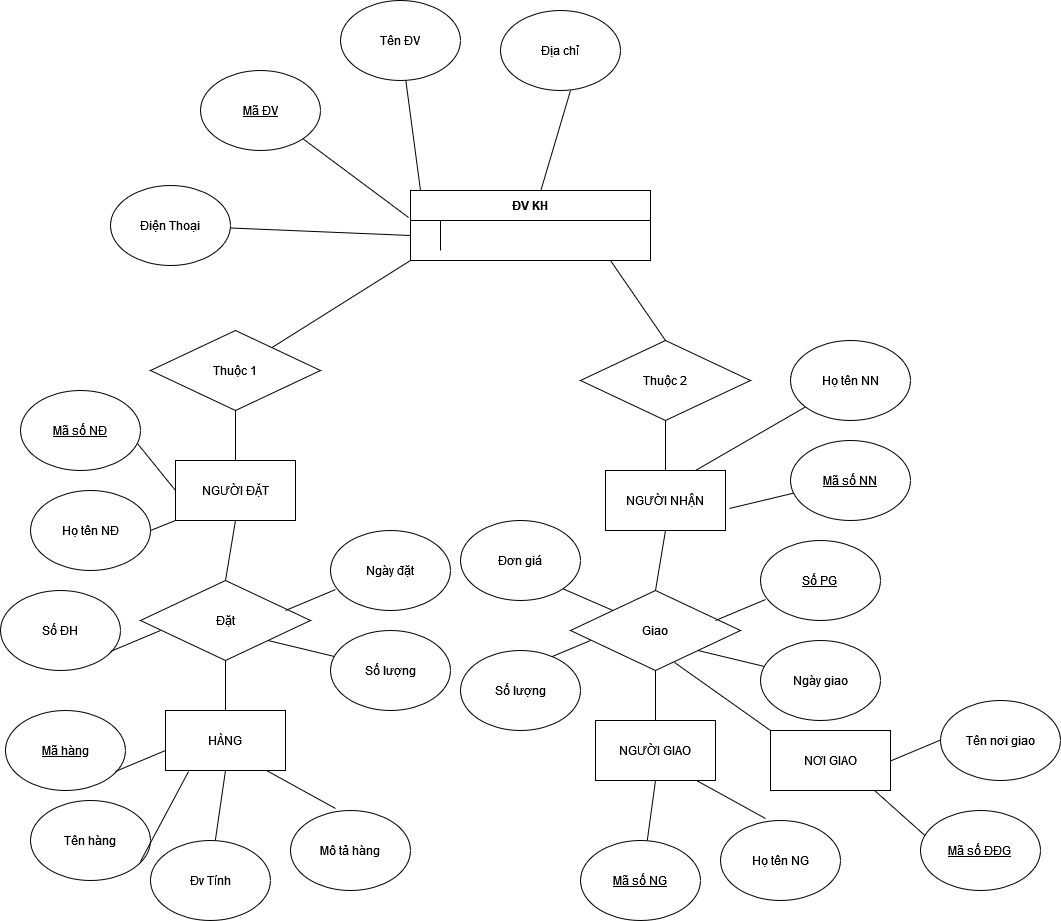

The diagram above was exported from draw.io. Its source (the exported page's mxGraphModel, read from the mxfile embedded in the PNG):
<mxGraphModel dx="3743" dy="2567" grid="1" gridSize="10" guides="1" tooltips="1" connect="1" arrows="1" fold="1" page="1" pageScale="1" pageWidth="850" pageHeight="1100" math="0" shadow="0" extFonts="Permanent Marker^https://fonts.googleapis.com/css?family=Permanent+Marker">
  <root>
    <mxCell id="0" />
    <mxCell id="1" parent="0" />
    <mxCell id="C-vyLk0tnHw3VtMMgP7b-23" value="ĐV KH" style="shape=table;startSize=30;container=1;collapsible=1;childLayout=tableLayout;fixedRows=1;rowLines=0;fontStyle=1;align=center;resizeLast=1;" parent="1" vertex="1">
      <mxGeometry x="160" y="120" width="240" height="70" as="geometry" />
    </mxCell>
    <mxCell id="C-vyLk0tnHw3VtMMgP7b-27" value="" style="shape=partialRectangle;collapsible=0;dropTarget=0;pointerEvents=0;fillColor=none;points=[[0,0.5],[1,0.5]];portConstraint=eastwest;top=0;left=0;right=0;bottom=0;" parent="C-vyLk0tnHw3VtMMgP7b-23" vertex="1">
      <mxGeometry y="30" width="240" height="30" as="geometry" />
    </mxCell>
    <mxCell id="C-vyLk0tnHw3VtMMgP7b-28" value="" style="shape=partialRectangle;overflow=hidden;connectable=0;fillColor=none;top=0;left=0;bottom=0;right=0;" parent="C-vyLk0tnHw3VtMMgP7b-27" vertex="1">
      <mxGeometry width="30" height="30" as="geometry">
        <mxRectangle width="30" height="30" as="alternateBounds" />
      </mxGeometry>
    </mxCell>
    <mxCell id="C-vyLk0tnHw3VtMMgP7b-29" value="" style="shape=partialRectangle;overflow=hidden;connectable=0;fillColor=none;top=0;left=0;bottom=0;right=0;align=left;spacingLeft=6;" parent="C-vyLk0tnHw3VtMMgP7b-27" vertex="1">
      <mxGeometry x="30" width="210" height="30" as="geometry">
        <mxRectangle width="210" height="30" as="alternateBounds" />
      </mxGeometry>
    </mxCell>
    <mxCell id="tFyrq1sSwu5KiHSqP2S--1" value="Tên ĐV" style="ellipse;whiteSpace=wrap;html=1;" vertex="1" parent="1">
      <mxGeometry x="90" y="-70" width="120" height="80" as="geometry" />
    </mxCell>
    <mxCell id="tFyrq1sSwu5KiHSqP2S--2" value="Địa chỉ" style="ellipse;whiteSpace=wrap;html=1;" vertex="1" parent="1">
      <mxGeometry x="250" y="-60" width="120" height="80" as="geometry" />
    </mxCell>
    <mxCell id="tFyrq1sSwu5KiHSqP2S--3" value="&lt;u&gt;Mã ĐV&lt;/u&gt;" style="ellipse;whiteSpace=wrap;html=1;" vertex="1" parent="1">
      <mxGeometry x="-50" width="120" height="80" as="geometry" />
    </mxCell>
    <mxCell id="tFyrq1sSwu5KiHSqP2S--4" value="Điện Thoại" style="ellipse;whiteSpace=wrap;html=1;" vertex="1" parent="1">
      <mxGeometry x="-140" y="115" width="120" height="80" as="geometry" />
    </mxCell>
    <mxCell id="tFyrq1sSwu5KiHSqP2S--9" value="" style="endArrow=none;html=1;rounded=0;" edge="1" parent="1" source="C-vyLk0tnHw3VtMMgP7b-23">
      <mxGeometry width="50" height="50" relative="1" as="geometry">
        <mxPoint x="270" y="70" as="sourcePoint" />
        <mxPoint x="320" y="20" as="targetPoint" />
      </mxGeometry>
    </mxCell>
    <mxCell id="tFyrq1sSwu5KiHSqP2S--10" value="" style="endArrow=none;html=1;rounded=0;" edge="1" parent="1" target="tFyrq1sSwu5KiHSqP2S--1">
      <mxGeometry width="50" height="50" relative="1" as="geometry">
        <mxPoint x="170.00037037037043" y="120" as="sourcePoint" />
        <mxPoint x="199.63" y="20" as="targetPoint" />
      </mxGeometry>
    </mxCell>
    <mxCell id="tFyrq1sSwu5KiHSqP2S--11" value="" style="endArrow=none;html=1;rounded=0;exitX=0;exitY=0.5;exitDx=0;exitDy=0;" edge="1" parent="1" source="C-vyLk0tnHw3VtMMgP7b-27" target="tFyrq1sSwu5KiHSqP2S--4">
      <mxGeometry width="50" height="50" relative="1" as="geometry">
        <mxPoint x="180.00037037037055" y="130" as="sourcePoint" />
        <mxPoint x="165.31238741702782" y="19.842905627709115" as="targetPoint" />
      </mxGeometry>
    </mxCell>
    <mxCell id="tFyrq1sSwu5KiHSqP2S--12" value="" style="endArrow=none;html=1;rounded=0;exitX=-0.008;exitY=-0.1;exitDx=0;exitDy=0;exitPerimeter=0;entryX=1;entryY=1;entryDx=0;entryDy=0;" edge="1" parent="1" source="C-vyLk0tnHw3VtMMgP7b-27" target="tFyrq1sSwu5KiHSqP2S--3">
      <mxGeometry width="50" height="50" relative="1" as="geometry">
        <mxPoint x="190.00037037037055" y="140" as="sourcePoint" />
        <mxPoint x="175.31238741702782" y="29.842905627709115" as="targetPoint" />
      </mxGeometry>
    </mxCell>
    <mxCell id="tFyrq1sSwu5KiHSqP2S--13" value="" style="endArrow=none;html=1;rounded=0;exitX=0;exitY=1;exitDx=0;exitDy=0;" edge="1" parent="1" source="C-vyLk0tnHw3VtMMgP7b-23" target="tFyrq1sSwu5KiHSqP2S--14">
      <mxGeometry width="50" height="50" relative="1" as="geometry">
        <mxPoint x="170" y="175" as="sourcePoint" />
        <mxPoint x="20" y="280" as="targetPoint" />
      </mxGeometry>
    </mxCell>
    <mxCell id="tFyrq1sSwu5KiHSqP2S--14" value="&lt;div&gt;Thuộc 1&lt;/div&gt;" style="rhombus;whiteSpace=wrap;html=1;" vertex="1" parent="1">
      <mxGeometry x="-100" y="260" width="170" height="80" as="geometry" />
    </mxCell>
    <mxCell id="tFyrq1sSwu5KiHSqP2S--15" value="NGƯỜI ĐẶT" style="rounded=0;whiteSpace=wrap;html=1;" vertex="1" parent="1">
      <mxGeometry x="-75" y="390" width="120" height="60" as="geometry" />
    </mxCell>
    <mxCell id="tFyrq1sSwu5KiHSqP2S--16" value="" style="endArrow=none;html=1;rounded=0;exitX=0.5;exitY=1;exitDx=0;exitDy=0;entryX=0.5;entryY=0;entryDx=0;entryDy=0;" edge="1" parent="1" source="tFyrq1sSwu5KiHSqP2S--14" target="tFyrq1sSwu5KiHSqP2S--15">
      <mxGeometry width="50" height="50" relative="1" as="geometry">
        <mxPoint x="170" y="200" as="sourcePoint" />
        <mxPoint x="31.39143730886849" y="287.12538226299694" as="targetPoint" />
      </mxGeometry>
    </mxCell>
    <mxCell id="tFyrq1sSwu5KiHSqP2S--17" value="Họ tên NĐ" style="ellipse;whiteSpace=wrap;html=1;" vertex="1" parent="1">
      <mxGeometry x="-220" y="420" width="120" height="80" as="geometry" />
    </mxCell>
    <mxCell id="tFyrq1sSwu5KiHSqP2S--18" value="&lt;u&gt;Mã số NĐ&lt;/u&gt;" style="ellipse;whiteSpace=wrap;html=1;" vertex="1" parent="1">
      <mxGeometry x="-230" y="320" width="120" height="80" as="geometry" />
    </mxCell>
    <mxCell id="tFyrq1sSwu5KiHSqP2S--21" value="" style="endArrow=none;html=1;rounded=0;exitX=1;exitY=0.5;exitDx=0;exitDy=0;entryX=0;entryY=1;entryDx=0;entryDy=0;" edge="1" parent="1" source="tFyrq1sSwu5KiHSqP2S--17" target="tFyrq1sSwu5KiHSqP2S--15">
      <mxGeometry width="50" height="50" relative="1" as="geometry">
        <mxPoint x="-5" y="350" as="sourcePoint" />
        <mxPoint x="-5" y="400" as="targetPoint" />
      </mxGeometry>
    </mxCell>
    <mxCell id="tFyrq1sSwu5KiHSqP2S--22" value="" style="endArrow=none;html=1;rounded=0;exitX=0.975;exitY=0.663;exitDx=0;exitDy=0;entryX=0;entryY=0.5;entryDx=0;entryDy=0;exitPerimeter=0;" edge="1" parent="1" source="tFyrq1sSwu5KiHSqP2S--18" target="tFyrq1sSwu5KiHSqP2S--15">
      <mxGeometry width="50" height="50" relative="1" as="geometry">
        <mxPoint x="5" y="360" as="sourcePoint" />
        <mxPoint x="5" y="410" as="targetPoint" />
      </mxGeometry>
    </mxCell>
    <mxCell id="tFyrq1sSwu5KiHSqP2S--23" value="Đặt" style="rhombus;whiteSpace=wrap;html=1;" vertex="1" parent="1">
      <mxGeometry x="-110" y="510" width="170" height="80" as="geometry" />
    </mxCell>
    <mxCell id="tFyrq1sSwu5KiHSqP2S--24" value="" style="endArrow=none;html=1;rounded=0;exitX=0.5;exitY=1;exitDx=0;exitDy=0;entryX=0.5;entryY=0;entryDx=0;entryDy=0;" edge="1" parent="1" source="tFyrq1sSwu5KiHSqP2S--15" target="tFyrq1sSwu5KiHSqP2S--23">
      <mxGeometry width="50" height="50" relative="1" as="geometry">
        <mxPoint x="-5" y="350" as="sourcePoint" />
        <mxPoint x="-5" y="400" as="targetPoint" />
      </mxGeometry>
    </mxCell>
    <mxCell id="tFyrq1sSwu5KiHSqP2S--25" value="Số lượng" style="ellipse;whiteSpace=wrap;html=1;" vertex="1" parent="1">
      <mxGeometry x="80" y="560" width="120" height="80" as="geometry" />
    </mxCell>
    <mxCell id="tFyrq1sSwu5KiHSqP2S--26" value="Số ĐH" style="ellipse;whiteSpace=wrap;html=1;" vertex="1" parent="1">
      <mxGeometry x="-250" y="520" width="120" height="80" as="geometry" />
    </mxCell>
    <mxCell id="tFyrq1sSwu5KiHSqP2S--27" value="Ngày đặt" style="ellipse;whiteSpace=wrap;html=1;" vertex="1" parent="1">
      <mxGeometry x="80" y="460" width="120" height="80" as="geometry" />
    </mxCell>
    <mxCell id="tFyrq1sSwu5KiHSqP2S--29" value="" style="endArrow=none;html=1;rounded=0;entryX=0.042;entryY=0.738;entryDx=0;entryDy=0;entryPerimeter=0;" edge="1" parent="1" target="tFyrq1sSwu5KiHSqP2S--27">
      <mxGeometry width="50" height="50" relative="1" as="geometry">
        <mxPoint x="35" y="540" as="sourcePoint" />
        <mxPoint x="60" y="530" as="targetPoint" />
      </mxGeometry>
    </mxCell>
    <mxCell id="tFyrq1sSwu5KiHSqP2S--30" value="" style="endArrow=none;html=1;rounded=0;entryX=0.042;entryY=0.738;entryDx=0;entryDy=0;entryPerimeter=0;" edge="1" parent="1">
      <mxGeometry width="50" height="50" relative="1" as="geometry">
        <mxPoint x="-140" y="580.96" as="sourcePoint" />
        <mxPoint x="-89.96000000000004" y="560" as="targetPoint" />
      </mxGeometry>
    </mxCell>
    <mxCell id="tFyrq1sSwu5KiHSqP2S--31" value="" style="endArrow=none;html=1;rounded=0;exitX=1;exitY=1;exitDx=0;exitDy=0;" edge="1" parent="1" source="tFyrq1sSwu5KiHSqP2S--23" target="tFyrq1sSwu5KiHSqP2S--25">
      <mxGeometry width="50" height="50" relative="1" as="geometry">
        <mxPoint x="9.96" y="590" as="sourcePoint" />
        <mxPoint x="59.999999999999964" y="569.04" as="targetPoint" />
      </mxGeometry>
    </mxCell>
    <mxCell id="tFyrq1sSwu5KiHSqP2S--32" value="HÀNG" style="rounded=0;whiteSpace=wrap;html=1;" vertex="1" parent="1">
      <mxGeometry x="-85" y="640" width="120" height="60" as="geometry" />
    </mxCell>
    <mxCell id="tFyrq1sSwu5KiHSqP2S--33" value="" style="endArrow=none;html=1;rounded=0;exitX=0.5;exitY=1;exitDx=0;exitDy=0;entryX=0.5;entryY=0;entryDx=0;entryDy=0;" edge="1" parent="1" target="tFyrq1sSwu5KiHSqP2S--32">
      <mxGeometry width="50" height="50" relative="1" as="geometry">
        <mxPoint x="-25" y="590" as="sourcePoint" />
        <mxPoint x="21.39143730886849" y="537.1253822629969" as="targetPoint" />
      </mxGeometry>
    </mxCell>
    <mxCell id="tFyrq1sSwu5KiHSqP2S--34" value="&lt;u&gt;Mã hàng&lt;/u&gt;" style="ellipse;whiteSpace=wrap;html=1;" vertex="1" parent="1">
      <mxGeometry x="-245.04" y="640" width="120" height="80" as="geometry" />
    </mxCell>
    <mxCell id="tFyrq1sSwu5KiHSqP2S--35" value="" style="endArrow=none;html=1;rounded=0;entryX=0.042;entryY=0.738;entryDx=0;entryDy=0;entryPerimeter=0;" edge="1" parent="1">
      <mxGeometry width="50" height="50" relative="1" as="geometry">
        <mxPoint x="-135.04" y="700.96" as="sourcePoint" />
        <mxPoint x="-85.00000000000004" y="680" as="targetPoint" />
      </mxGeometry>
    </mxCell>
    <mxCell id="tFyrq1sSwu5KiHSqP2S--36" value="Tên hàng" style="ellipse;whiteSpace=wrap;html=1;" vertex="1" parent="1">
      <mxGeometry x="-220" y="730" width="120" height="80" as="geometry" />
    </mxCell>
    <mxCell id="tFyrq1sSwu5KiHSqP2S--37" value="" style="endArrow=none;html=1;rounded=0;entryX=0.192;entryY=1.017;entryDx=0;entryDy=0;entryPerimeter=0;" edge="1" parent="1" target="tFyrq1sSwu5KiHSqP2S--32">
      <mxGeometry width="50" height="50" relative="1" as="geometry">
        <mxPoint x="-109.99999999999996" y="790.96" as="sourcePoint" />
        <mxPoint x="-59.959999999999994" y="770" as="targetPoint" />
      </mxGeometry>
    </mxCell>
    <mxCell id="tFyrq1sSwu5KiHSqP2S--38" value="Mô tả hàng" style="ellipse;whiteSpace=wrap;html=1;" vertex="1" parent="1">
      <mxGeometry x="40.00000000000003" y="740" width="120" height="80" as="geometry" />
    </mxCell>
    <mxCell id="tFyrq1sSwu5KiHSqP2S--39" value="" style="endArrow=none;html=1;rounded=0;entryX=0.842;entryY=1;entryDx=0;entryDy=0;entryPerimeter=0;exitX=0.375;exitY=-0.025;exitDx=0;exitDy=0;exitPerimeter=0;" edge="1" parent="1" source="tFyrq1sSwu5KiHSqP2S--38" target="tFyrq1sSwu5KiHSqP2S--32">
      <mxGeometry width="50" height="50" relative="1" as="geometry">
        <mxPoint x="190.00000000000006" y="720" as="sourcePoint" />
        <mxPoint x="240.04000000000002" y="699.04" as="targetPoint" />
      </mxGeometry>
    </mxCell>
    <mxCell id="tFyrq1sSwu5KiHSqP2S--40" value="Đv Tính" style="ellipse;whiteSpace=wrap;html=1;" vertex="1" parent="1">
      <mxGeometry x="-100.03999999999999" y="770" width="120" height="80" as="geometry" />
    </mxCell>
    <mxCell id="tFyrq1sSwu5KiHSqP2S--41" value="" style="endArrow=none;html=1;rounded=0;entryX=0.5;entryY=1;entryDx=0;entryDy=0;" edge="1" parent="1" source="tFyrq1sSwu5KiHSqP2S--40" target="tFyrq1sSwu5KiHSqP2S--32">
      <mxGeometry width="50" height="50" relative="1" as="geometry">
        <mxPoint x="9.960000000000036" y="830.96" as="sourcePoint" />
        <mxPoint x="60" y="810" as="targetPoint" />
      </mxGeometry>
    </mxCell>
    <mxCell id="tFyrq1sSwu5KiHSqP2S--44" value="&lt;div&gt;Thuộc 2&lt;/div&gt;" style="rhombus;whiteSpace=wrap;html=1;" vertex="1" parent="1">
      <mxGeometry x="330" y="270" width="170" height="80" as="geometry" />
    </mxCell>
    <mxCell id="tFyrq1sSwu5KiHSqP2S--45" value="NGƯỜI NHẬN" style="rounded=0;whiteSpace=wrap;html=1;" vertex="1" parent="1">
      <mxGeometry x="355" y="400" width="120" height="60" as="geometry" />
    </mxCell>
    <mxCell id="tFyrq1sSwu5KiHSqP2S--46" value="" style="endArrow=none;html=1;rounded=0;exitX=0.5;exitY=1;exitDx=0;exitDy=0;entryX=0.5;entryY=0;entryDx=0;entryDy=0;" edge="1" parent="1" source="tFyrq1sSwu5KiHSqP2S--44" target="tFyrq1sSwu5KiHSqP2S--45">
      <mxGeometry width="50" height="50" relative="1" as="geometry">
        <mxPoint x="600" y="210" as="sourcePoint" />
        <mxPoint x="461.3914373088685" y="297.12538226299694" as="targetPoint" />
      </mxGeometry>
    </mxCell>
    <mxCell id="tFyrq1sSwu5KiHSqP2S--47" value="" style="endArrow=none;html=1;rounded=0;exitX=1.033;exitY=0.633;exitDx=0;exitDy=0;exitPerimeter=0;" edge="1" parent="1" target="tFyrq1sSwu5KiHSqP2S--64" source="tFyrq1sSwu5KiHSqP2S--45">
      <mxGeometry width="50" height="50" relative="1" as="geometry">
        <mxPoint x="330" y="470" as="sourcePoint" />
        <mxPoint x="425" y="410" as="targetPoint" />
      </mxGeometry>
    </mxCell>
    <mxCell id="tFyrq1sSwu5KiHSqP2S--48" value="" style="endArrow=none;html=1;rounded=0;entryX=0.75;entryY=0;entryDx=0;entryDy=0;" edge="1" parent="1" target="tFyrq1sSwu5KiHSqP2S--45" source="tFyrq1sSwu5KiHSqP2S--65">
      <mxGeometry width="50" height="50" relative="1" as="geometry">
        <mxPoint x="317" y="383.03999999999996" as="sourcePoint" />
        <mxPoint x="435" y="420" as="targetPoint" />
      </mxGeometry>
    </mxCell>
    <mxCell id="tFyrq1sSwu5KiHSqP2S--49" value="Giao" style="rhombus;whiteSpace=wrap;html=1;" vertex="1" parent="1">
      <mxGeometry x="320" y="520" width="170" height="80" as="geometry" />
    </mxCell>
    <mxCell id="tFyrq1sSwu5KiHSqP2S--50" value="" style="endArrow=none;html=1;rounded=0;exitX=0.5;exitY=1;exitDx=0;exitDy=0;entryX=0.5;entryY=0;entryDx=0;entryDy=0;" edge="1" parent="1" source="tFyrq1sSwu5KiHSqP2S--45" target="tFyrq1sSwu5KiHSqP2S--49">
      <mxGeometry width="50" height="50" relative="1" as="geometry">
        <mxPoint x="425" y="360" as="sourcePoint" />
        <mxPoint x="425" y="410" as="targetPoint" />
      </mxGeometry>
    </mxCell>
    <mxCell id="tFyrq1sSwu5KiHSqP2S--51" value="Ngày giao" style="ellipse;whiteSpace=wrap;html=1;" vertex="1" parent="1">
      <mxGeometry x="510" y="570" width="120" height="80" as="geometry" />
    </mxCell>
    <mxCell id="tFyrq1sSwu5KiHSqP2S--52" value="&lt;u&gt;Số PG&lt;br&gt;&lt;/u&gt;" style="ellipse;whiteSpace=wrap;html=1;" vertex="1" parent="1">
      <mxGeometry x="510" y="470" width="120" height="80" as="geometry" />
    </mxCell>
    <mxCell id="tFyrq1sSwu5KiHSqP2S--53" value="" style="endArrow=none;html=1;rounded=0;entryX=0.042;entryY=0.738;entryDx=0;entryDy=0;entryPerimeter=0;" edge="1" parent="1" target="tFyrq1sSwu5KiHSqP2S--52">
      <mxGeometry width="50" height="50" relative="1" as="geometry">
        <mxPoint x="465" y="550" as="sourcePoint" />
        <mxPoint x="490" y="540" as="targetPoint" />
      </mxGeometry>
    </mxCell>
    <mxCell id="tFyrq1sSwu5KiHSqP2S--54" value="" style="endArrow=none;html=1;rounded=0;entryX=0.042;entryY=0.738;entryDx=0;entryDy=0;entryPerimeter=0;" edge="1" parent="1">
      <mxGeometry width="50" height="50" relative="1" as="geometry">
        <mxPoint x="290" y="590.96" as="sourcePoint" />
        <mxPoint x="340.03999999999996" y="570" as="targetPoint" />
      </mxGeometry>
    </mxCell>
    <mxCell id="tFyrq1sSwu5KiHSqP2S--55" value="" style="endArrow=none;html=1;rounded=0;exitX=1;exitY=1;exitDx=0;exitDy=0;" edge="1" parent="1" source="tFyrq1sSwu5KiHSqP2S--49" target="tFyrq1sSwu5KiHSqP2S--51">
      <mxGeometry width="50" height="50" relative="1" as="geometry">
        <mxPoint x="439.96" y="600" as="sourcePoint" />
        <mxPoint x="490" y="579.04" as="targetPoint" />
      </mxGeometry>
    </mxCell>
    <mxCell id="tFyrq1sSwu5KiHSqP2S--56" value="NGƯỜI GIAO" style="rounded=0;whiteSpace=wrap;html=1;" vertex="1" parent="1">
      <mxGeometry x="345" y="650" width="120" height="60" as="geometry" />
    </mxCell>
    <mxCell id="tFyrq1sSwu5KiHSqP2S--57" value="" style="endArrow=none;html=1;rounded=0;exitX=0.5;exitY=1;exitDx=0;exitDy=0;entryX=0.5;entryY=0;entryDx=0;entryDy=0;" edge="1" parent="1" target="tFyrq1sSwu5KiHSqP2S--56">
      <mxGeometry width="50" height="50" relative="1" as="geometry">
        <mxPoint x="405" y="600" as="sourcePoint" />
        <mxPoint x="451.3914373088685" y="547.1253822629969" as="targetPoint" />
      </mxGeometry>
    </mxCell>
    <mxCell id="tFyrq1sSwu5KiHSqP2S--58" value="" style="endArrow=none;html=1;rounded=0;entryX=0.042;entryY=0.738;entryDx=0;entryDy=0;entryPerimeter=0;" edge="1" parent="1">
      <mxGeometry width="50" height="50" relative="1" as="geometry">
        <mxPoint x="640" y="690.48" as="sourcePoint" />
        <mxPoint x="690.04" y="669.52" as="targetPoint" />
      </mxGeometry>
    </mxCell>
    <mxCell id="tFyrq1sSwu5KiHSqP2S--60" value="&lt;div&gt;Họ tên NG&lt;/div&gt;" style="ellipse;whiteSpace=wrap;html=1;" vertex="1" parent="1">
      <mxGeometry x="470" y="750" width="120" height="80" as="geometry" />
    </mxCell>
    <mxCell id="tFyrq1sSwu5KiHSqP2S--61" value="" style="endArrow=none;html=1;rounded=0;entryX=0.842;entryY=1;entryDx=0;entryDy=0;entryPerimeter=0;exitX=0.375;exitY=-0.025;exitDx=0;exitDy=0;exitPerimeter=0;" edge="1" parent="1" source="tFyrq1sSwu5KiHSqP2S--60" target="tFyrq1sSwu5KiHSqP2S--56">
      <mxGeometry width="50" height="50" relative="1" as="geometry">
        <mxPoint x="620" y="730" as="sourcePoint" />
        <mxPoint x="670.04" y="709.04" as="targetPoint" />
      </mxGeometry>
    </mxCell>
    <mxCell id="tFyrq1sSwu5KiHSqP2S--62" value="" style="endArrow=none;html=1;rounded=0;entryX=0.5;entryY=1;entryDx=0;entryDy=0;" edge="1" parent="1" target="tFyrq1sSwu5KiHSqP2S--56">
      <mxGeometry width="50" height="50" relative="1" as="geometry">
        <mxPoint x="395.3921447625512" y="780.1642717412906" as="sourcePoint" />
        <mxPoint x="490" y="820" as="targetPoint" />
      </mxGeometry>
    </mxCell>
    <mxCell id="tFyrq1sSwu5KiHSqP2S--63" value="" style="endArrow=none;html=1;rounded=0;entryX=0.5;entryY=0;entryDx=0;entryDy=0;" edge="1" parent="1" target="tFyrq1sSwu5KiHSqP2S--44">
      <mxGeometry width="50" height="50" relative="1" as="geometry">
        <mxPoint x="360" y="190" as="sourcePoint" />
        <mxPoint x="31.39143730886849" y="287.12538226299694" as="targetPoint" />
      </mxGeometry>
    </mxCell>
    <mxCell id="tFyrq1sSwu5KiHSqP2S--64" value="&lt;u&gt;Mã số NN&lt;/u&gt;" style="ellipse;whiteSpace=wrap;html=1;" vertex="1" parent="1">
      <mxGeometry x="540" y="370" width="120" height="80" as="geometry" />
    </mxCell>
    <mxCell id="tFyrq1sSwu5KiHSqP2S--65" value="Họ tên NN" style="ellipse;whiteSpace=wrap;html=1;" vertex="1" parent="1">
      <mxGeometry x="540" y="270" width="120" height="80" as="geometry" />
    </mxCell>
    <mxCell id="tFyrq1sSwu5KiHSqP2S--66" value="Số lượng" style="ellipse;whiteSpace=wrap;html=1;" vertex="1" parent="1">
      <mxGeometry x="210" y="580" width="120" height="80" as="geometry" />
    </mxCell>
    <mxCell id="tFyrq1sSwu5KiHSqP2S--67" value="Đơn giá" style="ellipse;whiteSpace=wrap;html=1;" vertex="1" parent="1">
      <mxGeometry x="210" y="450" width="120" height="80" as="geometry" />
    </mxCell>
    <mxCell id="tFyrq1sSwu5KiHSqP2S--68" value="" style="endArrow=none;html=1;rounded=0;exitX=1;exitY=1;exitDx=0;exitDy=0;entryX=0;entryY=0;entryDx=0;entryDy=0;" edge="1" parent="1" source="tFyrq1sSwu5KiHSqP2S--67" target="tFyrq1sSwu5KiHSqP2S--49">
      <mxGeometry width="50" height="50" relative="1" as="geometry">
        <mxPoint x="425" y="470" as="sourcePoint" />
        <mxPoint x="370" y="550" as="targetPoint" />
      </mxGeometry>
    </mxCell>
    <mxCell id="tFyrq1sSwu5KiHSqP2S--69" value="NƠI GIAO" style="rounded=0;whiteSpace=wrap;html=1;" vertex="1" parent="1">
      <mxGeometry x="520" y="660" width="120" height="60" as="geometry" />
    </mxCell>
    <mxCell id="tFyrq1sSwu5KiHSqP2S--70" value="" style="endArrow=none;html=1;rounded=0;exitX=0.612;exitY=0.9;exitDx=0;exitDy=0;entryX=0;entryY=0;entryDx=0;entryDy=0;exitPerimeter=0;" edge="1" parent="1" source="tFyrq1sSwu5KiHSqP2S--49" target="tFyrq1sSwu5KiHSqP2S--69">
      <mxGeometry width="50" height="50" relative="1" as="geometry">
        <mxPoint x="415" y="610" as="sourcePoint" />
        <mxPoint x="415" y="660" as="targetPoint" />
      </mxGeometry>
    </mxCell>
    <mxCell id="tFyrq1sSwu5KiHSqP2S--71" value="&lt;u&gt;Mã số NG&lt;br&gt;&lt;/u&gt;" style="ellipse;whiteSpace=wrap;html=1;" vertex="1" parent="1">
      <mxGeometry x="330" y="770" width="120" height="80" as="geometry" />
    </mxCell>
    <mxCell id="tFyrq1sSwu5KiHSqP2S--72" value="" style="endArrow=none;html=1;rounded=0;exitX=0.867;exitY=1;exitDx=0;exitDy=0;exitPerimeter=0;" edge="1" parent="1" source="tFyrq1sSwu5KiHSqP2S--69">
      <mxGeometry width="50" height="50" relative="1" as="geometry">
        <mxPoint x="630" y="750.96" as="sourcePoint" />
        <mxPoint x="680" y="770" as="targetPoint" />
      </mxGeometry>
    </mxCell>
    <mxCell id="tFyrq1sSwu5KiHSqP2S--73" value="Tên nơi giao" style="ellipse;whiteSpace=wrap;html=1;" vertex="1" parent="1">
      <mxGeometry x="690" y="630" width="120" height="80" as="geometry" />
    </mxCell>
    <mxCell id="tFyrq1sSwu5KiHSqP2S--74" value="&lt;u&gt;Mã số ĐĐG&lt;br&gt;&lt;/u&gt;" style="ellipse;whiteSpace=wrap;html=1;" vertex="1" parent="1">
      <mxGeometry x="670" y="740" width="120" height="80" as="geometry" />
    </mxCell>
  </root>
</mxGraphModel>